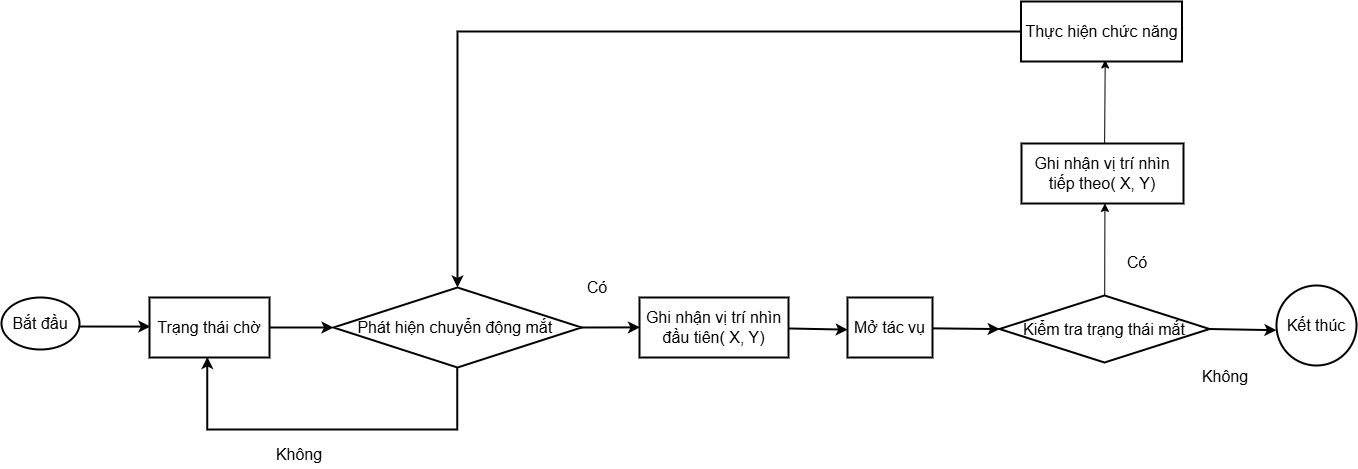

The diagram above was exported from draw.io. Its source (the exported page's mxGraphModel, read from the mxfile embedded in the PNG):
<mxGraphModel dx="1489" dy="807" grid="0" gridSize="10" guides="1" tooltips="1" connect="0" arrows="1" fold="1" page="1" pageScale="1" pageWidth="1600" pageHeight="1200" background="#FFFFFF" math="0" shadow="0">
  <root>
    <mxCell id="0" />
    <mxCell id="1" parent="0" />
    <mxCell id="DSuw5LjrFhc_6rbDTDAF-13" style="rounded=0;orthogonalLoop=1;jettySize=auto;html=1;exitX=1;exitY=0.558;exitDx=0;exitDy=0;entryX=0.007;entryY=0.485;entryDx=0;entryDy=0;entryPerimeter=0;exitPerimeter=0;strokeWidth=2;" parent="1" source="DSuw5LjrFhc_6rbDTDAF-1" target="uk6gITHnDlP-m-umLXkK-1" edge="1">
      <mxGeometry relative="1" as="geometry">
        <mxPoint x="612" y="288" as="targetPoint" />
      </mxGeometry>
    </mxCell>
    <mxCell id="DSuw5LjrFhc_6rbDTDAF-1" value="&lt;font style=&quot;font-size: 16px;&quot;&gt;Bắt đầu&lt;/font&gt;" style="ellipse;whiteSpace=wrap;html=1;strokeWidth=2;" parent="1" vertex="1">
      <mxGeometry x="60" y="346" width="78" height="52" as="geometry" />
    </mxCell>
    <mxCell id="DSuw5LjrFhc_6rbDTDAF-2" value="&lt;font style=&quot;font-size: 16px;&quot;&gt;Phát hiện chuyển động mắt&amp;nbsp;&lt;/font&gt;" style="rhombus;whiteSpace=wrap;html=1;strokeWidth=2;" parent="1" vertex="1">
      <mxGeometry x="392" y="336" width="248" height="80" as="geometry" />
    </mxCell>
    <mxCell id="DSuw5LjrFhc_6rbDTDAF-3" value="&lt;font style=&quot;font-size: 16px;&quot;&gt;Mở tác vụ&lt;/font&gt;" style="rounded=0;whiteSpace=wrap;html=1;strokeWidth=2;" parent="1" vertex="1">
      <mxGeometry x="906" y="346" width="85" height="60" as="geometry" />
    </mxCell>
    <mxCell id="DSuw5LjrFhc_6rbDTDAF-4" value="&lt;font style=&quot;font-size: 16px;&quot;&gt;Kiểm tra trạng thái mắt&lt;/font&gt;" style="rhombus;whiteSpace=wrap;html=1;strokeWidth=2;" parent="1" vertex="1">
      <mxGeometry x="1058" y="344" width="210" height="67" as="geometry" />
    </mxCell>
    <mxCell id="DSuw5LjrFhc_6rbDTDAF-6" value="&lt;font style=&quot;font-size: 16px;&quot;&gt;Thực hiện chức năng&lt;/font&gt;" style="rounded=0;whiteSpace=wrap;html=1;strokeWidth=2;" parent="1" vertex="1">
      <mxGeometry x="1079.5" y="50" width="161" height="60" as="geometry" />
    </mxCell>
    <mxCell id="DSuw5LjrFhc_6rbDTDAF-9" value="&lt;font style=&quot;font-size: 16px;&quot;&gt;Ghi nhận vị trí nhìn đầu tiên( X, Y)&lt;/font&gt;" style="rounded=0;whiteSpace=wrap;html=1;strokeWidth=2;" parent="1" vertex="1">
      <mxGeometry x="698" y="346" width="149" height="60" as="geometry" />
    </mxCell>
    <mxCell id="uk6gITHnDlP-m-umLXkK-10" value="" style="edgeStyle=orthogonalEdgeStyle;rounded=0;orthogonalLoop=1;jettySize=auto;html=1;strokeWidth=2;" parent="1" source="uk6gITHnDlP-m-umLXkK-1" target="DSuw5LjrFhc_6rbDTDAF-2" edge="1">
      <mxGeometry relative="1" as="geometry" />
    </mxCell>
    <mxCell id="uk6gITHnDlP-m-umLXkK-1" value="&lt;font style=&quot;font-size: 16px;&quot;&gt;Trạng thái chờ&lt;/font&gt;" style="rounded=0;whiteSpace=wrap;html=1;strokeWidth=2;" parent="1" vertex="1">
      <mxGeometry x="208" y="346" width="120" height="60" as="geometry" />
    </mxCell>
    <mxCell id="uk6gITHnDlP-m-umLXkK-19" value="&lt;font style=&quot;font-size: 16px;&quot;&gt;Có&lt;/font&gt;" style="text;html=1;align=center;verticalAlign=middle;whiteSpace=wrap;rounded=0;strokeWidth=2;" parent="1" vertex="1">
      <mxGeometry x="626" y="321" width="60" height="30" as="geometry" />
    </mxCell>
    <mxCell id="uk6gITHnDlP-m-umLXkK-20" value="&lt;font style=&quot;font-size: 16px;&quot;&gt;Không&lt;/font&gt;" style="text;html=1;align=center;verticalAlign=middle;whiteSpace=wrap;rounded=0;strokeWidth=2;" parent="1" vertex="1">
      <mxGeometry x="328" y="488" width="60" height="30" as="geometry" />
    </mxCell>
    <mxCell id="pWwdJafFr_tugo9DHC78-1" value="&lt;font style=&quot;font-size: 16px;&quot;&gt;Kết thúc&lt;/font&gt;" style="ellipse;whiteSpace=wrap;html=1;aspect=fixed;strokeWidth=2;" parent="1" vertex="1">
      <mxGeometry x="1335" y="334" width="80" height="80" as="geometry" />
    </mxCell>
    <mxCell id="pWwdJafFr_tugo9DHC78-4" value="" style="endArrow=classic;html=1;rounded=0;exitX=0.499;exitY=1.003;exitDx=0;exitDy=0;exitPerimeter=0;entryX=0.482;entryY=0.99;entryDx=0;entryDy=0;entryPerimeter=0;edgeStyle=orthogonalEdgeStyle;strokeWidth=2;" parent="1" source="DSuw5LjrFhc_6rbDTDAF-2" target="uk6gITHnDlP-m-umLXkK-1" edge="1">
      <mxGeometry width="50" height="50" relative="1" as="geometry">
        <mxPoint x="506.509" y="422.1000000000001" as="sourcePoint" />
        <mxPoint x="253" y="411.00000000000006" as="targetPoint" />
        <Array as="points">
          <mxPoint x="516" y="478" />
          <mxPoint x="266" y="478" />
        </Array>
      </mxGeometry>
    </mxCell>
    <mxCell id="pWwdJafFr_tugo9DHC78-5" value="" style="endArrow=classic;html=1;rounded=0;entryX=0.003;entryY=0.498;entryDx=0;entryDy=0;entryPerimeter=0;exitX=0.997;exitY=0.5;exitDx=0;exitDy=0;exitPerimeter=0;strokeWidth=2;" parent="1" source="DSuw5LjrFhc_6rbDTDAF-2" target="DSuw5LjrFhc_6rbDTDAF-9" edge="1">
      <mxGeometry width="50" height="50" relative="1" as="geometry">
        <mxPoint x="415" y="347" as="sourcePoint" />
        <mxPoint x="465" y="297" as="targetPoint" />
      </mxGeometry>
    </mxCell>
    <mxCell id="pWwdJafFr_tugo9DHC78-6" value="" style="endArrow=classic;html=1;rounded=0;exitX=1;exitY=0.516;exitDx=0;exitDy=0;exitPerimeter=0;strokeWidth=2;entryX=0.003;entryY=0.536;entryDx=0;entryDy=0;entryPerimeter=0;" parent="1" source="DSuw5LjrFhc_6rbDTDAF-9" target="DSuw5LjrFhc_6rbDTDAF-3" edge="1">
      <mxGeometry width="50" height="50" relative="1" as="geometry">
        <mxPoint x="860" y="377" as="sourcePoint" />
        <mxPoint x="900" y="380" as="targetPoint" />
      </mxGeometry>
    </mxCell>
    <mxCell id="pWwdJafFr_tugo9DHC78-7" value="" style="endArrow=classic;html=1;rounded=0;exitX=0.994;exitY=0.514;exitDx=0;exitDy=0;exitPerimeter=0;entryX=0.001;entryY=0.501;entryDx=0;entryDy=0;entryPerimeter=0;strokeWidth=2;" parent="1" source="DSuw5LjrFhc_6rbDTDAF-3" target="DSuw5LjrFhc_6rbDTDAF-4" edge="1">
      <mxGeometry width="50" height="50" relative="1" as="geometry">
        <mxPoint x="1145" y="169" as="sourcePoint" />
        <mxPoint x="1195" y="119" as="targetPoint" />
      </mxGeometry>
    </mxCell>
    <mxCell id="pWwdJafFr_tugo9DHC78-12" value="" style="endArrow=classic;html=1;rounded=0;exitX=0.996;exitY=0.5;exitDx=0;exitDy=0;exitPerimeter=0;entryX=0.04;entryY=0.553;entryDx=0;entryDy=0;entryPerimeter=0;strokeWidth=2;" parent="1" source="DSuw5LjrFhc_6rbDTDAF-4" edge="1">
      <mxGeometry width="50" height="50" relative="1" as="geometry">
        <mxPoint x="1252.64" y="376.634" as="sourcePoint" />
        <mxPoint x="1335" y="378.70000000000005" as="targetPoint" />
      </mxGeometry>
    </mxCell>
    <mxCell id="pWwdJafFr_tugo9DHC78-13" value="" style="endArrow=classic;html=1;rounded=0;edgeStyle=orthogonalEdgeStyle;strokeWidth=2;" parent="1" source="DSuw5LjrFhc_6rbDTDAF-6" target="DSuw5LjrFhc_6rbDTDAF-2" edge="1">
      <mxGeometry width="50" height="50" relative="1" as="geometry">
        <mxPoint x="746" y="432" as="sourcePoint" />
        <mxPoint x="796" y="382" as="targetPoint" />
      </mxGeometry>
    </mxCell>
    <mxCell id="pWwdJafFr_tugo9DHC78-14" value="&lt;font style=&quot;font-size: 16px;&quot;&gt;Có&lt;/font&gt;" style="text;html=1;align=center;verticalAlign=middle;whiteSpace=wrap;rounded=0;strokeWidth=2;" parent="1" vertex="1">
      <mxGeometry x="1166" y="296" width="60" height="30" as="geometry" />
    </mxCell>
    <mxCell id="pWwdJafFr_tugo9DHC78-15" value="&lt;font style=&quot;font-size: 16px;&quot;&gt;Không&lt;/font&gt;" style="text;html=1;align=center;verticalAlign=middle;whiteSpace=wrap;rounded=0;strokeWidth=2;" parent="1" vertex="1">
      <mxGeometry x="1254" y="410" width="60" height="30" as="geometry" />
    </mxCell>
    <mxCell id="r1V-5AFDpsxAuHC95XpU-5" value="" style="rounded=0;orthogonalLoop=1;jettySize=auto;html=1;entryX=0.523;entryY=0.975;entryDx=0;entryDy=0;entryPerimeter=0;exitX=0.513;exitY=0.029;exitDx=0;exitDy=0;exitPerimeter=0;" edge="1" parent="1" source="r1V-5AFDpsxAuHC95XpU-1" target="DSuw5LjrFhc_6rbDTDAF-6">
      <mxGeometry relative="1" as="geometry">
        <mxPoint x="1159" y="186" as="sourcePoint" />
      </mxGeometry>
    </mxCell>
    <mxCell id="r1V-5AFDpsxAuHC95XpU-1" value="&lt;font style=&quot;font-size: 16px;&quot;&gt;Ghi nhận vị trí nhìn tiếp theo( X, Y)&lt;/font&gt;" style="rounded=0;whiteSpace=wrap;html=1;strokeWidth=2;" vertex="1" parent="1">
      <mxGeometry x="1080" y="192" width="162" height="60" as="geometry" />
    </mxCell>
    <mxCell id="r1V-5AFDpsxAuHC95XpU-2" value="" style="endArrow=classic;html=1;rounded=0;entryX=0.515;entryY=0.999;entryDx=0;entryDy=0;entryPerimeter=0;exitX=0.501;exitY=-0.001;exitDx=0;exitDy=0;exitPerimeter=0;" edge="1" parent="1" source="DSuw5LjrFhc_6rbDTDAF-4" target="r1V-5AFDpsxAuHC95XpU-1">
      <mxGeometry width="50" height="50" relative="1" as="geometry">
        <mxPoint x="1151" y="343" as="sourcePoint" />
        <mxPoint x="848" y="265" as="targetPoint" />
      </mxGeometry>
    </mxCell>
  </root>
</mxGraphModel>